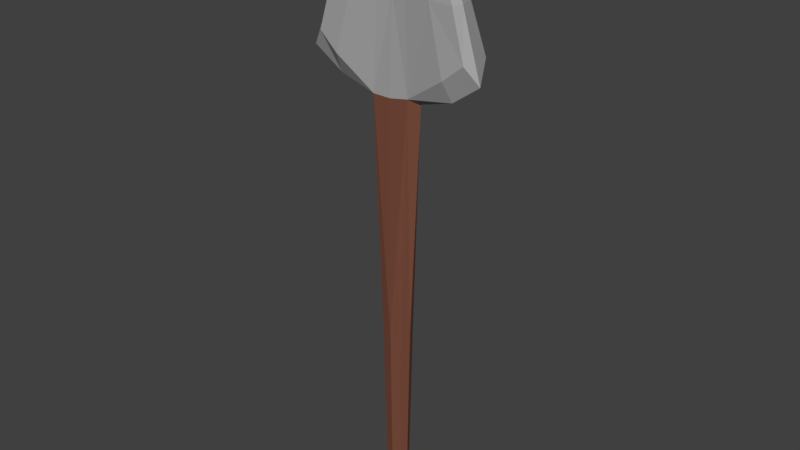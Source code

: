 # Source: pala.blend  (saved by Blender 2.79.0; exported with 4.5.12 LTS)
import bpy
from mathutils import Matrix  # noqa: F401  (used for matrix-valued properties, if any)

bpy.ops.wm.read_factory_settings(use_empty=True)
scene = bpy.context.scene
scene.name = 'Scene'

# ---- collections
col_collection_1 = bpy.data.collections.new('Collection 1'); scene.collection.children.link(col_collection_1)

# ---- materials (node trees are filled in below, after node groups)
mat_23fgvb_aeq = bpy.data.materials.new('23fgvb aeq')
mat_23fgvb_aeq.alpha_threshold = 0.0
mat_23fgvb_aeq.use_transparent_shadow = False
mat_23fgvb_aeq.diffuse_color = (0.3844, 0.3844, 0.3844, 1.0)
mat_23fgvb_aeq.roughness = 0.5
mat_23423fc_s = bpy.data.materials.new('23423fc s')
mat_23423fc_s.alpha_threshold = 0.0
mat_23423fc_s.use_transparent_shadow = False
mat_23423fc_s.diffuse_color = (0.196, 0.0746, 0.0473, 1.0)
mat_23423fc_s.roughness = 0.5

# ---- material node trees

# ---- world
world_world = bpy.data.worlds.new('World'); scene.world = world_world
world_world.color = (0.05088, 0.05088, 0.05088)
world_world.use_sun_shadow = False
world_world.sun_shadow_jitter_overblur = 0.0
world_world.cycles.sampling_method = 'MANUAL'

# ---- meshes
me_cube = bpy.data.meshes.new('Cube')
me_cube.from_pydata([(-1.0, 0.0, 0.0), (0.0, 1.0, 0.0), (1.0, 0.0, 0.0), (0.0, -1.0, 0.0), (0.0, 0.0, -0.7494), (0.01718, -0.3291, 1.341), (0.02749, -0.0107, 1.662), (1.807, -0.0107, 1.662), (-2.763, -0.03502, 1.341), (0.01718, -0.6983, 1.341), (4.829, -0.3891, 1.341), (4.26, -0.4192, 1.0), (2.864, -0.03502, 1.341), (2.864, -1.057, 1.341), (-4.583, -0.3891, 1.341), (-1.711, -0.0107, 1.662), (-2.763, -1.057, 1.341), (-4.162, -0.4192, 1.0), (-0.75, 0.0, -0.7494), (-0.75, -0.75, 0.0), (-1.79, -0.1048, 0.9566), (-0.75, 0.75, 0.0), (0.0, 0.75, -0.7494), (0.002707, 0.5476, 0.9788), (0.75, 0.75, 0.0), (0.75, 0.0, -0.7494), (1.815, -0.1048, 0.9566), (0.75, -0.75, 0.0), (0.0, -0.75, -0.7494), (0.002707, -0.945, 0.9655), (-0.6161, -0.0107, 1.662), (0.02547, -0.2965, 1.599), (0.6813, -0.0107, 1.662), (0.02547, -0.365, 1.599), (-1.012, -0.03502, 1.341), (1.063, -0.03502, 1.341), (1.063, -0.788, 1.341), (-1.012, -0.788, 1.341), (6.294, -0.6288, 1.085), (3.135, -0.08885, 1.599), (4.497, 1.055, 1.341), (4.497, -1.07, 1.341), (1.98, -0.4432, 1.599), (1.98, -0.4745, 1.599), (4.029, 0.5115, 1.085), (4.029, -1.324, 1.085), (-6.127, -0.6288, 1.085), (-3.004, -0.08885, 1.599), (-4.348, 1.308, 1.341), (-4.348, -1.07, 1.341), (-3.93, 0.3077, 1.085), (-1.884, -0.4745, 1.599), (-1.884, -0.4432, 1.599), (-3.93, -1.324, 1.085), (-0.5556, -0.5556, -0.7494), (-1.29, -0.9054, 0.9658), (-0.5556, 0.5556, -0.7494), (-1.29, 0.6846, 0.9677), (0.5556, -0.5556, -0.7494), (1.308, -0.9054, 0.9787), (0.5556, 0.5556, -0.7494), (1.308, 0.6846, 0.9699), (-0.6812, -0.3846, 1.599), (-0.6812, -0.4745, 1.599), (0.7435, -0.4745, 1.599), (0.7435, -0.3846, 1.599), (5.421, 1.471, 1.152), (5.421, -1.181, 1.152), (3.049, 0.5986, 1.549), (3.049, -0.5058, 1.549), (-5.275, -1.181, 1.152), (-5.275, 1.521, 1.152), (-2.925, -0.5058, 1.549), (-2.925, 0.7877, 1.549)], [], [(0, 18, 54, 19), (0, 19, 55, 20), (0, 20, 57, 21), (0, 21, 56, 18), (1, 22, 56, 21), (1, 21, 57, 23), (1, 23, 61, 24), (1, 24, 60, 22), (2, 25, 60, 24), (2, 24, 61, 26), (2, 26, 59, 27), (2, 27, 58, 25), (3, 28, 58, 27), (3, 27, 59, 29), (3, 29, 55, 19), (3, 19, 54, 28), (4, 18, 56, 22), (4, 22, 60, 25), (4, 25, 58, 28), (4, 28, 54, 18), (5, 35, 61, 23), (5, 23, 57, 34), (5, 34, 63, 31), (5, 31, 64, 35), (6, 32, 64, 31), (6, 31, 63, 30), (6, 30, 62, 33), (6, 33, 65, 32), (7, 43, 64, 32), (7, 32, 65, 42), (7, 42, 69, 39), (7, 39, 68, 43), (8, 51, 63, 34), (8, 34, 57, 50), (8, 50, 71, 48), (8, 48, 73, 51), (9, 37, 55, 29), (9, 29, 59, 36), (9, 36, 65, 33), (9, 33, 62, 37), (10, 41, 67, 38), (10, 38, 66, 40), (10, 40, 68, 39), (10, 39, 69, 41), (11, 45, 59, 26), (11, 26, 61, 44), (11, 44, 66, 38), (11, 38, 67, 45), (12, 44, 61, 35), (12, 35, 64, 43), (12, 43, 68, 40), (12, 40, 66, 44), (13, 42, 65, 36), (13, 36, 59, 45), (13, 45, 67, 41), (13, 41, 69, 42), (14, 48, 71, 46), (14, 46, 70, 49), (14, 49, 72, 47), (14, 47, 73, 48), (15, 52, 62, 30), (15, 30, 63, 51), (15, 51, 73, 47), (15, 47, 72, 52), (16, 53, 55, 37), (16, 37, 62, 52), (16, 52, 72, 49), (16, 49, 70, 53), (17, 50, 57, 20), (17, 20, 55, 53), (17, 53, 70, 46), (17, 46, 71, 50)])
me_cube.polygons.foreach_set('material_index', [1, 1, 1, 1, 1, 1, 1, 1, 1, 1, 1, 1, 1, 1, 1, 1, 1, 1, 1, 1, 0, 0, 0, 0, 0, 0, 0, 0, 0, 0, 0, 0, 0, 0, 0, 0, 0, 0, 0, 0, 0, 0, 0, 0, 0, 0, 0, 0, 0, 0, 0, 0, 0, 0, 0, 0, 0, 0, 0, 0, 0, 0, 0, 0, 0, 0, 0, 0, 0, 0, 0, 0])
me_cube.materials.append(mat_23fgvb_aeq)
me_cube.materials.append(mat_23423fc_s)
me_cube.use_remesh_preserve_volume = False
me_cube.use_remesh_preserve_attributes = False
me_cube.use_mirror_vertex_groups = False
me_cube.update()

# ---- objects
ob_cube = bpy.data.objects.new('Cube', me_cube)

# ---- transforms, parenting, visibility, modifiers, constraints
ob_cube.location = (0.0, 0.0, 0.0)
ob_cube.scale = (0.1786, 0.1423, 3.038)
ob_cube.lineart.crease_threshold = 0.0

# ---- collection membership
col_collection_1.objects.link(ob_cube)

# ---- scene / render settings (as saved in the file)
scene.frame_start = 1; scene.frame_end = 250; scene.frame_set(35)
scene.render.engine = 'BLENDER_EEVEE_NEXT'
scene.render.resolution_percentage = 50
scene.render.dither_intensity = 0.0
scene.cycles.use_denoising = False
scene.cycles.samples = 128
scene.cycles.sampling_pattern = 'TABULATED_SOBOL'
scene.cycles.use_adaptive_sampling = False
scene.cycles.use_light_tree = False
scene.cycles.blur_glossy = 0.0
scene.cycles.sample_clamp_indirect = 0.0
scene.view_settings.view_transform = 'Standard'
bpy.context.view_layer.update()

# ---- added for rendering (the .blend has no active camera and no usable light): camera, sun
cam_auto = bpy.data.cameras.new('AutoCamera')
cam_auto.lens = 50.0
cam_auto.sensor_width = 36.0
cam_auto.clip_end = 1000.0
ob_auto_camera = bpy.data.objects.new('AutoCamera', cam_auto)
scene.collection.objects.link(ob_auto_camera)
ob_auto_camera.location = (7.10782, -8.4975, 7.06092)
ob_auto_camera.rotation_euler = (1.09748, -7.21219e-08, 0.694738)
scene.camera = ob_auto_camera
light_auto_sun = bpy.data.lights.new('AutoSun', 'SUN')
light_auto_sun.energy = 3.0
light_auto_sun.angle = 0.0523599
ob_auto_sun = bpy.data.objects.new('AutoSun', light_auto_sun)
scene.collection.objects.link(ob_auto_sun)
ob_auto_sun.rotation_euler = (0.872665, 0.174533, 0.523599)
bpy.context.view_layer.update()
